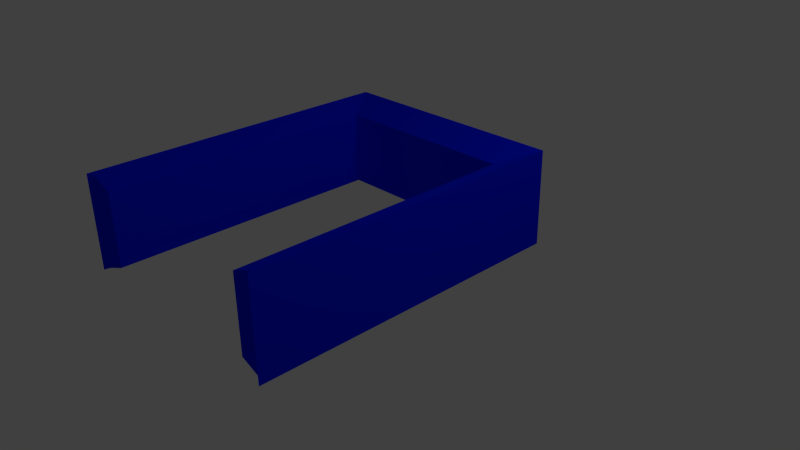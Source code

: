 # Source: doorwayCollider.blend  (saved by Blender 2.64.0; exported with 4.5.12 LTS)
import bpy
from mathutils import Matrix  # noqa: F401  (used for matrix-valued properties, if any)

bpy.ops.wm.read_factory_settings(use_empty=True)
scene = bpy.context.scene
scene.name = 'Scene'

# ---- collections
col_collection_1 = bpy.data.collections.new('Collection 1'); scene.collection.children.link(col_collection_1)

# ---- materials (node trees are filled in below, after node groups)
mat_doorframe = bpy.data.materials.new('DoorFrame')
mat_doorframe.alpha_threshold = 0.0
mat_doorframe.use_transparent_shadow = False
mat_doorframe.diffuse_color = (0.0668, 0.0668, 0.0668, 1.0)
mat_doorframe.roughness = 0.5
mat_doorframe.line_color = (0.0, 0.0, 0.0, 1.0)
mat_forcefield = bpy.data.materials.new('ForceField')
mat_forcefield.alpha_threshold = 0.0
mat_forcefield.use_transparent_shadow = False
mat_forcefield.preview_render_type = 'CUBE'
mat_forcefield.diffuse_color = (0.0, 0.01106, 1.0, 1.0)
mat_forcefield.specular_color = (0.0, 0.534, 1.0)
mat_forcefield.roughness = 0.5
mat_forcefield.specular_intensity = 1.0
mat_forcefield.line_color = (0.0, 0.0, 0.0, 0.6515)

# ---- material node trees

# ---- world
world_world = bpy.data.worlds.new('World'); scene.world = world_world
world_world.color = (0.05088, 0.05088, 0.05088)
world_world.use_sun_shadow = False
world_world.sun_shadow_jitter_overblur = 0.0
world_world.cycles.sampling_method = 'MANUAL'
world_world.cycles.sample_map_resolution = 256

# ---- cameras
cam_camera = bpy.data.cameras.new('Camera')
cam_camera.clip_end = 100.0
cam_camera.lens = 35.0
cam_camera.sensor_width = 32.0
cam_camera.sensor_height = 18.0
cam_camera.ortho_scale = 7.314
cam_camera.dof.focus_distance = 0.0
cam_camera.dof.aperture_fstop = 128.0

# ---- lights
light_lamp = bpy.data.lights.new('Lamp', 'POINT')
light_lamp.transmission_factor = 0.0
light_lamp.cutoff_distance = 30.0
light_lamp.energy = 100.0
light_lamp.shadow_buffer_clip_start = 1.001
light_lamp.shadow_soft_size = 1.0
light_lamp.shadow_maximum_resolution = 0.006
light_lamp.use_absolute_resolution = True
light_lamp.cycles.use_multiple_importance_sampling = False

# ---- meshes
me_cube = bpy.data.meshes.new('Cube')
me_cube.from_pydata([(1.238, -2.813, 0.4011), (1.238, -2.813, 1.369), (1.238, 0.8334, 0.4011), (1.238, 0.8334, 1.369), (1.54, -2.813, 0.283), (1.54, -2.813, 1.487), (1.54, 1.252, 0.283), (1.54, 1.252, 1.487), (1.587, -2.876, 0.2644), (1.587, -2.876, 1.506), (1.587, 1.315, 0.2644), (1.587, 1.315, 1.506), (1.166, 0.8334, 0.4011), (1.166, 0.8334, 1.369), (1.267, 1.252, 0.283), (1.267, 1.252, 1.487), (1.283, 1.315, 0.2644), (1.283, 1.315, 1.506), (-1.238, -2.813, 0.4011), (-1.238, -2.813, 1.369), (-1.238, 0.8334, 0.4011), (-1.238, 0.8334, 1.369), (-1.54, -2.813, 0.283), (-1.54, -2.813, 1.487), (-1.54, 1.252, 0.283), (-1.54, 1.252, 1.487), (-1.587, -2.876, 0.2644), (-1.587, -2.876, 1.506), (-1.587, 1.315, 0.2644), (-1.587, 1.315, 1.506), (-1.166, 0.8334, 0.4011), (-1.166, 0.8334, 1.369), (-1.267, 1.252, 0.283), (-1.267, 1.252, 1.487), (-1.283, 1.315, 0.2644), (-1.283, 1.315, 1.506), (0.0, 0.8334, 0.4011), (0.0, 1.252, 0.283), (0.0, 1.252, 1.487), (0.0, 1.315, 0.2644), (0.0, 1.315, 1.506), (0.0, 0.8334, 1.369)], [], [(0, 2, 6, 4), (8, 10, 11, 9), (4, 6, 10, 8), (5, 7, 3, 1), (4, 5, 1, 0), (8, 9, 5, 4), (9, 11, 7, 5), (2, 12, 14, 6), (10, 16, 17, 11), (11, 17, 15, 7), (7, 15, 13, 3), (6, 14, 16, 10), (18, 22, 24, 20), (26, 27, 29, 28), (22, 26, 28, 24), (23, 19, 21, 25), (22, 18, 19, 23), (26, 22, 23, 27), (27, 23, 25, 29), (20, 24, 32, 30), (28, 29, 35, 34), (29, 25, 33, 35), (25, 21, 31, 33), (24, 28, 34, 32), (2, 0, 1, 3), (13, 12, 2, 3), (18, 20, 21, 19), (30, 31, 21, 20), (36, 37, 14, 12), (39, 40, 17, 16), (40, 38, 15, 17), (37, 39, 16, 14), (34, 35, 40, 39), (36, 41, 31, 30), (35, 33, 38, 40), (33, 31, 41, 38), (38, 41, 13, 15), (12, 13, 41, 36), (30, 32, 37, 36), (37, 32, 34, 39)])
me_cube.polygons.foreach_set('material_index', [1, 1, 1, 1, 1, 1, 1, 1, 1, 1, 1, 1, 1, 1, 1, 1, 1, 1, 1, 1, 1, 1, 1, 1, 1, 1, 1, 1, 1, 1, 1, 1, 1, 1, 1, 1, 1, 1, 1, 1])
me_cube.materials.append(mat_doorframe)
me_cube.materials.append(mat_forcefield)
me_cube.use_remesh_preserve_volume = False
me_cube.use_remesh_preserve_attributes = False
me_cube.use_mirror_vertex_groups = False
me_cube.update()

# ---- objects
ob_cube = bpy.data.objects.new('Cube', me_cube)
ob_lamp = bpy.data.objects.new('Lamp', light_lamp)
ob_camera = bpy.data.objects.new('Camera', cam_camera)

# ---- transforms, parenting, visibility, modifiers, constraints
ob_cube.location = (0.0, 0.0, 0.0)
ob_cube.lock_rotations_4d = False
ob_cube.empty_display_type = 'ARROWS'
ob_cube.lineart.crease_threshold = 0.0
ob_lamp.location = (4.076, 1.005, 5.904)
ob_lamp.rotation_euler = (0.6503, 0.05522, 1.866)
ob_lamp.lock_rotations_4d = False
ob_lamp.empty_display_type = 'ARROWS'
ob_lamp.color = (0.0, 0.0, 0.0, 0.0)
ob_lamp.lineart.crease_threshold = 0.0
ob_camera.location = (7.481, -6.508, 5.344)
ob_camera.rotation_euler = (1.109, 0.01082, 0.8149)
ob_camera.lock_rotations_4d = False
ob_camera.empty_display_type = 'ARROWS'
ob_camera.color = (0.0, 0.0, 0.0, 0.0)
ob_camera.display_type = 'WIRE'
ob_camera.lineart.crease_threshold = 0.0

# ---- collection membership
col_collection_1.objects.link(ob_cube)
col_collection_1.objects.link(ob_lamp)
col_collection_1.objects.link(ob_camera)

# ---- scene / render settings (as saved in the file)
scene.camera = ob_camera
scene.frame_start = 1; scene.frame_end = 250; scene.frame_set(1)
scene.render.engine = 'BLENDER_EEVEE_NEXT'
scene.render.image_settings.color_mode = 'RGB'
scene.render.image_settings.compression = 90
scene.render.resolution_percentage = 50
scene.render.dither_intensity = 0.0
scene.render.bake_margin = 2
scene.render.bake_bias = 0.0
scene.cycles.use_denoising = False
scene.cycles.samples = 10
scene.cycles.sampling_pattern = 'TABULATED_SOBOL'
scene.cycles.light_sampling_threshold = 0.0
scene.cycles.use_adaptive_sampling = False
scene.cycles.use_light_tree = False
scene.cycles.blur_glossy = 0.0
scene.cycles.volume_bounces = 1
scene.cycles.pixel_filter_type = 'GAUSSIAN'
scene.cycles.sample_clamp_indirect = 0.0
scene.view_settings.view_transform = 'Standard'
bpy.context.view_layer.update()
